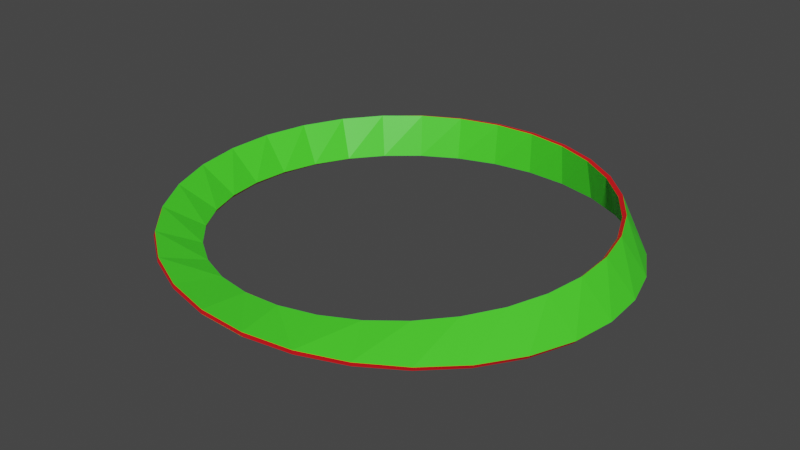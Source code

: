 # Source: Mobius_modified1.blend  (saved by Blender 2.93.20; exported with 4.5.12 LTS)
import bpy
from mathutils import Matrix  # noqa: F401  (used for matrix-valued properties, if any)

bpy.ops.wm.read_factory_settings(use_empty=True)
scene = bpy.context.scene
scene.name = 'Scene'

# ---- collections
col_collection = bpy.data.collections.new('Collection'); scene.collection.children.link(col_collection)

# ---- materials (node trees are filled in below, after node groups)
mat_side_ring = bpy.data.materials.new('Side Ring')
mat_side_ring.use_transparent_shadow = False
mat_loop = bpy.data.materials.new('Loop')
mat_loop.use_transparent_shadow = False

# ---- material node trees
mat_side_ring.use_nodes = True; mat_side_ring.node_tree.nodes.clear()
_N = mat_side_ring.node_tree.nodes; _L = mat_side_ring.node_tree.links
n0 = _N.new('ShaderNodeBsdfPrincipled'); n0.name = 'Principled BSDF'; n0.location = (10, 300)
n0.distribution = 'GGX'
n0.subsurface_method = 'BURLEY'
n0.inputs[0].default_value = (0.8, 0.007205, 0.01115, 1.0)
n0.inputs[3].default_value = 1.45
n0.inputs[27].default_value = (0.0, 0.0, 0.0, 1.0)
n0.inputs[28].default_value = 1.0
n1 = _N.new('ShaderNodeOutputMaterial'); n1.name = 'Material Output'; n1.location = (300, 300)
_L.new(n0.outputs[0], n1.inputs[0])
n1.is_active_output = True
mat_loop.use_nodes = True; mat_loop.node_tree.nodes.clear()
_N = mat_loop.node_tree.nodes; _L = mat_loop.node_tree.links
n0 = _N.new('ShaderNodeBsdfPrincipled'); n0.name = 'Principled BSDF'; n0.location = (10, 300)
n0.distribution = 'GGX'
n0.subsurface_method = 'BURLEY'
n0.inputs[0].default_value = (0.06477, 0.8, 0.02437, 1.0)
n0.inputs[3].default_value = 1.45
n0.inputs[27].default_value = (0.0, 0.0, 0.0, 1.0)
n0.inputs[28].default_value = 1.0
n1 = _N.new('ShaderNodeOutputMaterial'); n1.name = 'Material Output'; n1.location = (300, 300)
_L.new(n0.outputs[0], n1.inputs[0])
n1.is_active_output = True

# ---- world
world_world = bpy.data.worlds.new('World'); scene.world = world_world
world_world.use_nodes = True; world_world.node_tree.nodes.clear()
_N = world_world.node_tree.nodes; _L = world_world.node_tree.links
n0 = _N.new('ShaderNodeOutputWorld'); n0.name = 'World Output'; n0.location = (300, 300)
n1 = _N.new('ShaderNodeBackground'); n1.name = 'Background'; n1.location = (10, 300)
n1.inputs[0].default_value = (0.05088, 0.05088, 0.05088, 1.0)
_L.new(n1.outputs[0], n0.inputs[0])
n0.is_active_output = True
world_world.color = (0.05088, 0.05088, 0.05088)
world_world.use_sun_shadow = False
world_world.sun_shadow_jitter_overblur = 0.0

# ---- meshes
me_cube_003 = bpy.data.meshes.new('Cube.003')
me_cube_003.from_pydata([(2.812e-08, 19.2, 10.0), (2.754e-08, 19.0, 10.0), (2.812e-08, 19.2, -10.0), (2.754e-08, 19.0, -10.0), (-2.754e-08, 19.0, -10.0), (-2.812e-08, 19.2, -10.0), (-2.754e-08, 19.0, 10.0), (-2.812e-08, 19.2, 10.0), (0.06273, 18.71, 9.848), (0.1216, 18.05, 9.594), (0.1743, 17.06, 9.242), (0.219, 15.79, 8.795), (0.2539, 14.3, 8.258), (0.2781, 12.64, 7.636), (0.2907, 10.89, 6.936), (0.2915, 9.106, 6.165), (0.2807, 7.369, 5.33), (0.2588, 5.741, 4.441), (0.2269, 4.281, 3.506), (0.1862, 3.042, 2.535), (0.1384, 2.068, 1.538), (0.08528, 1.396, 0.5258), (0.02882, 1.048, -0.4922), (-0.02885, 1.038, -1.505), (-0.08558, 1.367, -2.503), (-0.1392, 2.024, -3.475), (-0.1877, 2.989, -4.411), (-0.2292, 4.227, -5.302), (-0.262, 5.694, -6.138), (-0.2846, 7.339, -6.912), (-0.2961, 9.099, -7.614), (-0.2957, 10.91, -8.239), (-0.2832, 12.7, -8.779), (-0.2589, 14.39, -9.229), (-0.2234, 15.92, -9.584), (-0.178, 17.22, -9.841), (-0.1242, 18.23, -9.997), (-0.06406, 18.9, -10.05), (-0.06273, 18.71, -9.848), (-0.1216, 18.05, -9.594), (-0.1743, 17.06, -9.242), (-0.219, 15.79, -8.795), (-0.2539, 14.3, -8.258), (-0.2781, 12.64, -7.636), (-0.2907, 10.89, -6.936), (-0.2915, 9.106, -6.165), (-0.2807, 7.369, -5.33), (-0.2588, 5.741, -4.441), (-0.2269, 4.281, -3.506), (-0.1862, 3.042, -2.535), (-0.1384, 2.068, -1.538), (-0.08528, 1.396, -0.5258), (-0.02882, 1.048, 0.4922), (0.02885, 1.038, 1.505), (0.08558, 1.367, 2.503), (0.1392, 2.024, 3.475), (0.1877, 2.989, 4.411), (0.2292, 4.227, 5.302), (0.262, 5.694, 6.138), (0.2846, 7.339, 6.912), (0.2961, 9.099, 7.614), (0.2957, 10.91, 8.239), (0.2832, 12.7, 8.779), (0.2589, 14.39, 9.229), (0.2234, 15.92, 9.584), (0.178, 17.22, 9.841), (0.1242, 18.23, 9.997), (0.06406, 18.9, 10.05), (-0.06542, 19.1, 9.848), (-0.1295, 18.6, 9.594), (-0.1894, 17.71, 9.242), (-0.2425, 16.46, 8.795), (-0.2863, 14.9, 8.258), (-0.3189, 13.09, 7.636), (-0.3386, 11.11, 6.936), (-0.3443, 9.025, 6.165), (-0.3356, 6.942, 5.33), (-0.3128, 4.947, 4.441), (-0.2765, 3.128, 3.506), (-0.2285, 1.566, 2.535), (-0.1705, 0.3316, 1.538), (-0.1053, -0.5196, 0.5258), (-0.03559, -0.9496, -0.4922), (0.03555, -0.937, -1.505), (0.105, -0.4908, -2.503), (0.1697, 0.3754, -3.475), (0.2269, 1.619, -4.411), (0.2742, 3.182, -5.302), (0.3096, 4.993, -6.138), (0.3317, 6.973, -6.912), (0.3397, 9.032, -7.614), (0.3336, 11.08, -8.239), (0.3138, 13.04, -8.779), (0.2814, 14.81, -9.229), (0.238, 16.34, -9.584), (0.1857, 17.55, -9.841), (0.1269, 18.42, -9.997), (0.06409, 18.9, -10.05), (0.06542, 19.1, -9.848), (0.1295, 18.6, -9.594), (0.1894, 17.71, -9.242), (0.2425, 16.46, -8.795), (0.2863, 14.9, -8.258), (0.3189, 13.09, -7.636), (0.3386, 11.11, -6.936), (0.3443, 9.025, -6.165), (0.3356, 6.942, -5.33), (0.3128, 4.947, -4.441), (0.2765, 3.128, -3.506), (0.2285, 1.566, -2.535), (0.1705, 0.3316, -1.538), (0.1053, -0.5196, -0.5258), (0.03559, -0.9471, 0.4922), (-0.03555, -0.9396, 1.505), (-0.105, -0.4908, 2.503), (-0.1697, 0.3754, 3.475), (-0.2269, 1.619, 4.411), (-0.2742, 3.182, 5.302), (-0.3096, 4.993, 6.138), (-0.3317, 6.973, 6.912), (-0.3397, 9.032, 7.614), (-0.3336, 11.08, 8.239), (-0.3138, 13.04, 8.779), (-0.2814, 14.81, 9.229), (-0.238, 16.34, 9.584), (-0.1857, 17.55, 9.841), (-0.1269, 18.42, 9.997), (-0.06409, 18.9, 10.05), (-0.02802, 1.05, 0.5037), (-0.03523, -0.9473, -0.4952), (-0.0352, -0.9373, 1.502), (-0.02805, 1.04, -1.494), (0.03667, -0.9344, -1.514), (0.03619, -0.9459, 0.4835), (0.02876, 1.048, -0.4932), (0.03671, -0.9447, 0.4835), (0.03615, -0.9357, -1.514), (0.0288, 1.038, 1.504), (-0.08505, 1.364, -2.493), (-0.08474, 1.392, -0.5161), (-0.1056, -0.5157, 0.5306), (-0.1053, -0.4868, 2.507)], [], [(8, 67, 7, 6), (68, 127, 1, 0), (4, 5, 98, 97), (97, 98, 99, 96), (96, 99, 100, 95), (95, 100, 101, 94), (94, 101, 102, 93), (93, 102, 103, 92), (92, 103, 104, 91), (91, 104, 105, 90), (90, 105, 106, 89), (89, 106, 107, 88), (88, 107, 108, 87), (87, 108, 109, 86), (86, 109, 110, 85), (85, 110, 111, 84), (132, 135, 112, 83), (129, 130, 113, 82), (82, 113, 114, 81), (140, 141, 115, 80), (80, 115, 116, 79), (79, 116, 117, 78), (78, 117, 118, 77), (77, 118, 119, 76), (76, 119, 120, 75), (75, 120, 121, 74), (74, 121, 122, 73), (73, 122, 123, 72), (72, 123, 124, 71), (71, 124, 125, 70), (70, 125, 126, 69), (69, 126, 127, 68), (2, 3, 38, 37), (37, 38, 39, 36), (36, 39, 40, 35), (35, 40, 41, 34), (34, 41, 42, 33), (33, 42, 43, 32), (32, 43, 44, 31), (31, 44, 45, 30), (30, 45, 46, 29), (29, 46, 47, 28), (28, 47, 48, 27), (27, 48, 49, 26), (26, 49, 50, 25), (25, 50, 51, 24), (138, 139, 52, 23), (134, 137, 53, 22), (22, 53, 54, 21), (21, 54, 55, 20), (20, 55, 56, 19), (19, 56, 57, 18), (18, 57, 58, 17), (17, 58, 59, 16), (16, 59, 60, 15), (15, 60, 61, 14), (14, 61, 62, 13), (13, 62, 63, 12), (12, 63, 64, 11), (11, 64, 65, 10), (10, 65, 66, 9), (9, 66, 67, 8), (23, 52, 128, 131), (84, 111, 133, 136), (81, 114, 141, 140), (24, 51, 139, 138)])
_uv = me_cube_003.uv_layers.new(name='UVMap')
_uv.uv.foreach_set('vector', [0.375, 0.4919, 0.625, 0.4919, 0.625, 0.5, 0.375, 0.5, 0.375, 0.9919, 0.625, 0.9919, 0.625, 1.0, 0.375, 1.0, 0.375, 0.75, 0.625, 0.75, 0.625, 0.7581, 0.375, 0.7581, 0.375, 0.7581, 0.625, 0.7581, 0.625, 0.7661, 0.375, 0.7661, 0.375, 0.7661, 0.625, 0.7661, 0.625, 0.7742, 0.375, 0.7742, 0.375, 0.7742, 0.625, 0.7742, 0.625, 0.7823, 0.375, 0.7823, 0.375, 0.7823, 0.625, 0.7823, 0.625, 0.7903, 0.375, 0.7903, 0.375, 0.7903, 0.625, 0.7903, 0.625, 0.7984, 0.375, 0.7984, 0.375, 0.7984, 0.625, 0.7984, 0.625, 0.8065, 0.375, 0.8065, 0.375, 0.8065, 0.625, 0.8065, 0.625, 0.8145, 0.375, 0.8145, 0.375, 0.8145, 0.625, 0.8145, 0.625, 0.8226, 0.375, 0.8226, 0.375, 0.8226, 0.625, 0.8226, 0.625, 0.8306, 0.375, 0.8306, 0.375, 0.8306, 0.625, 0.8306, 0.625, 0.8387, 0.375, 0.8387, 0.375, 0.8387, 0.625, 0.8387, 0.625, 0.8468, 0.375, 0.8468, 0.375, 0.8468, 0.625, 0.8468, 0.625, 0.8548, 0.375, 0.8548, 0.375, 0.8548, 0.625, 0.8548, 0.625, 0.8629, 0.375, 0.8629, 0.375, 0.8709, 0.625, 0.8709, 0.625, 0.871, 0.375, 0.871, 0.375, 0.879, 0.625, 0.879, 0.625, 0.879, 0.375, 0.879, 0.375, 0.879, 0.625, 0.879, 0.625, 0.8871, 0.375, 0.8871, 0.375, 0.8871, 0.625, 0.8871, 0.625, 0.8952, 0.375, 0.8952, 0.375, 0.8952, 0.625, 0.8952, 0.625, 0.9032, 0.375, 0.9032, 0.375, 0.9032, 0.625, 0.9032, 0.625, 0.9113, 0.375, 0.9113, 0.375, 0.9113, 0.625, 0.9113, 0.625, 0.9194, 0.375, 0.9194, 0.375, 0.9194, 0.625, 0.9194, 0.625, 0.9274, 0.375, 0.9274, 0.375, 0.9274, 0.625, 0.9274, 0.625, 0.9355, 0.375, 0.9355, 0.375, 0.9355, 0.625, 0.9355, 0.625, 0.9435, 0.375, 0.9435, 0.375, 0.9435, 0.625, 0.9435, 0.625, 0.9516, 0.375, 0.9516, 0.375, 0.9516, 0.625, 0.9516, 0.625, 0.9597, 0.375, 0.9597, 0.375, 0.9597, 0.625, 0.9597, 0.625, 0.9677, 0.375, 0.9677, 0.375, 0.9677, 0.625, 0.9677, 0.625, 0.9758, 0.375, 0.9758, 0.375, 0.9758, 0.625, 0.9758, 0.625, 0.9839, 0.375, 0.9839, 0.375, 0.9839, 0.625, 0.9839, 0.625, 0.9919, 0.375, 0.9919, 0.375, 0.25, 0.625, 0.25, 0.625, 0.2581, 0.375, 0.2581, 0.375, 0.2581, 0.625, 0.2581, 0.625, 0.2661, 0.375, 0.2661, 0.375, 0.2661, 0.625, 0.2661, 0.625, 0.2742, 0.375, 0.2742, 0.375, 0.2742, 0.625, 0.2742, 0.625, 0.2823, 0.375, 0.2823, 0.375, 0.2823, 0.625, 0.2823, 0.625, 0.2903, 0.375, 0.2903, 0.375, 0.2903, 0.625, 0.2903, 0.625, 0.2984, 0.375, 0.2984, 0.375, 0.2984, 0.625, 0.2984, 0.625, 0.3065, 0.375, 0.3065, 0.375, 0.3065, 0.625, 0.3065, 0.625, 0.3145, 0.375, 0.3145, 0.375, 0.3145, 0.625, 0.3145, 0.625, 0.3226, 0.375, 0.3226, 0.375, 0.3226, 0.625, 0.3226, 0.625, 0.3306, 0.375, 0.3306, 0.375, 0.3306, 0.625, 0.3306, 0.625, 0.3387, 0.375, 0.3387, 0.375, 0.3387, 0.625, 0.3387, 0.625, 0.3468, 0.375, 0.3468, 0.375, 0.3468, 0.625, 0.3468, 0.625, 0.3548, 0.375, 0.3548, 0.375, 0.3548, 0.625, 0.3548, 0.625, 0.3629, 0.375, 0.3629, 0.375, 0.363, 0.625, 0.363, 0.625, 0.371, 0.375, 0.371, 0.375, 0.379, 0.625, 0.379, 0.625, 0.379, 0.375, 0.379, 0.375, 0.379, 0.625, 0.379, 0.625, 0.3871, 0.375, 0.3871, 0.375, 0.3871, 0.625, 0.3871, 0.625, 0.3952, 0.375, 0.3952, 0.375, 0.3952, 0.625, 0.3952, 0.625, 0.4032, 0.375, 0.4032, 0.375, 0.4032, 0.625, 0.4032, 0.625, 0.4113, 0.375, 0.4113, 0.375, 0.4113, 0.625, 0.4113, 0.625, 0.4194, 0.375, 0.4194, 0.375, 0.4194, 0.625, 0.4194, 0.625, 0.4274, 0.375, 0.4274, 0.375, 0.4274, 0.625, 0.4274, 0.625, 0.4355, 0.375, 0.4355, 0.375, 0.4355, 0.625, 0.4355, 0.625, 0.4435, 0.375, 0.4435, 0.375, 0.4435, 0.625, 0.4435, 0.625, 0.4516, 0.375, 0.4516, 0.375, 0.4516, 0.625, 0.4516, 0.625, 0.4597, 0.375, 0.4597, 0.375, 0.4597, 0.625, 0.4597, 0.625, 0.4677, 0.375, 0.4677, 0.375, 0.4677, 0.625, 0.4677, 0.625, 0.4758, 0.375, 0.4758, 0.375, 0.4758, 0.625, 0.4758, 0.625, 0.4839, 0.375, 0.4839, 0.375, 0.4839, 0.625, 0.4839, 0.625, 0.4919, 0.375, 0.4919, 0.375, 0.371, 0.625, 0.371, 0.625, 0.3711, 0.375, 0.3711, 0.375, 0.8629, 0.625, 0.8629, 0.625, 0.8709, 0.375, 0.8709, 0.375, 0.8871, 0.625, 0.8871, 0.625, 0.8871, 0.375, 0.8871, 0.375, 0.3629, 0.625, 0.3629, 0.625, 0.363, 0.375, 0.363])
me_cube_003.materials.append(mat_side_ring)
me_cube_003.use_remesh_fix_poles = True
me_cube_003.use_remesh_preserve_attributes = False
me_cube_003.update()
me_cube_001 = bpy.data.meshes.new('Cube.001')
me_cube_001.from_pydata([(-0.1743, 17.06, -9.242), (-0.219, 15.79, -8.795), (-0.238, 16.34, 9.584), (-0.1857, 17.55, 9.841)], [], [(1, 0, 3, 2)])
_uv = me_cube_001.uv_layers.new(name='UVMap')
_uv.uv.foreach_set('vector', [0.8427, 0.5, 0.8508, 0.5, 0.8508, 0.75, 0.8427, 0.75])
me_cube_001.materials.append(mat_loop)
me_cube_001.use_remesh_fix_poles = True
me_cube_001.use_remesh_preserve_attributes = False
me_cube_001.update()
me_cube_002 = bpy.data.meshes.new('Cube.002')
me_cube_002.from_pydata([(-0.219, 15.79, -8.795), (-0.2539, 14.3, -8.258), (-0.2814, 14.81, 9.229), (-0.238, 16.34, 9.584)], [], [(1, 0, 3, 2)])
_uv = me_cube_002.uv_layers.new(name='UVMap')
_uv.uv.foreach_set('vector', [0.8347, 0.5, 0.8427, 0.5, 0.8427, 0.75, 0.8347, 0.75])
me_cube_002.materials.append(mat_loop)
me_cube_002.use_remesh_fix_poles = True
me_cube_002.use_remesh_preserve_attributes = False
me_cube_002.update()
me_cube_004 = bpy.data.meshes.new('Cube.004')
me_cube_004.from_pydata([(-0.2539, 14.3, -8.258), (-0.2781, 12.64, -7.636), (-0.3138, 13.04, 8.779), (-0.2814, 14.81, 9.229)], [], [(1, 0, 3, 2)])
_uv = me_cube_004.uv_layers.new(name='UVMap')
_uv.uv.foreach_set('vector', [0.8266, 0.5, 0.8347, 0.5, 0.8347, 0.75, 0.8266, 0.75])
me_cube_004.materials.append(mat_loop)
me_cube_004.use_remesh_fix_poles = True
me_cube_004.use_remesh_preserve_attributes = False
me_cube_004.update()
me_cube_005 = bpy.data.meshes.new('Cube.005')
me_cube_005.from_pydata([(-0.2781, 12.64, -7.636), (-0.2907, 10.89, -6.936), (-0.3336, 11.08, 8.239), (-0.3138, 13.04, 8.779)], [], [(1, 0, 3, 2)])
_uv = me_cube_005.uv_layers.new(name='UVMap')
_uv.uv.foreach_set('vector', [0.8185, 0.5, 0.8266, 0.5, 0.8266, 0.75, 0.8185, 0.75])
me_cube_005.materials.append(mat_loop)
me_cube_005.use_remesh_fix_poles = True
me_cube_005.use_remesh_preserve_attributes = False
me_cube_005.update()
me_cube_006 = bpy.data.meshes.new('Cube.006')
me_cube_006.from_pydata([(-0.2907, 10.89, -6.936), (-0.2915, 9.106, -6.165), (-0.3397, 9.032, 7.614), (-0.3336, 11.08, 8.239)], [], [(1, 0, 3, 2)])
_uv = me_cube_006.uv_layers.new(name='UVMap')
_uv.uv.foreach_set('vector', [0.8105, 0.5, 0.8185, 0.5, 0.8185, 0.75, 0.8105, 0.75])
me_cube_006.materials.append(mat_loop)
me_cube_006.use_remesh_fix_poles = True
me_cube_006.use_remesh_preserve_attributes = False
me_cube_006.update()
me_cube_007 = bpy.data.meshes.new('Cube.007')
me_cube_007.from_pydata([(-0.2915, 9.106, -6.165), (-0.2807, 7.369, -5.33), (-0.3317, 6.973, 6.912), (-0.3397, 9.032, 7.614)], [], [(1, 0, 3, 2)])
_uv = me_cube_007.uv_layers.new(name='UVMap')
_uv.uv.foreach_set('vector', [0.8024, 0.5, 0.8105, 0.5, 0.8105, 0.75, 0.8024, 0.75])
me_cube_007.materials.append(mat_loop)
me_cube_007.use_remesh_fix_poles = True
me_cube_007.use_remesh_preserve_attributes = False
me_cube_007.update()
me_cube_008 = bpy.data.meshes.new('Cube.008')
me_cube_008.from_pydata([(-0.2807, 7.369, -5.33), (-0.2588, 5.741, -4.441), (-0.3096, 4.993, 6.138), (-0.3317, 6.973, 6.912)], [], [(1, 0, 3, 2)])
_uv = me_cube_008.uv_layers.new(name='UVMap')
_uv.uv.foreach_set('vector', [0.7944, 0.5, 0.8024, 0.5, 0.8024, 0.75, 0.7944, 0.75])
me_cube_008.materials.append(mat_loop)
me_cube_008.use_remesh_fix_poles = True
me_cube_008.use_remesh_preserve_attributes = False
me_cube_008.update()
me_cube_009 = bpy.data.meshes.new('Cube.009')
me_cube_009.from_pydata([(-0.2588, 5.741, -4.441), (-0.2269, 4.281, -3.506), (-0.2742, 3.182, 5.302), (-0.3096, 4.993, 6.138)], [], [(1, 0, 3, 2)])
_uv = me_cube_009.uv_layers.new(name='UVMap')
_uv.uv.foreach_set('vector', [0.7863, 0.5, 0.7944, 0.5, 0.7944, 0.75, 0.7863, 0.75])
me_cube_009.materials.append(mat_loop)
me_cube_009.use_remesh_fix_poles = True
me_cube_009.use_remesh_preserve_attributes = False
me_cube_009.update()
me_cube_010 = bpy.data.meshes.new('Cube.010')
me_cube_010.from_pydata([(-0.2269, 4.281, -3.506), (-0.1862, 3.042, -2.535), (-0.2269, 1.619, 4.411), (-0.2742, 3.182, 5.302)], [], [(1, 0, 3, 2)])
_uv = me_cube_010.uv_layers.new(name='UVMap')
_uv.uv.foreach_set('vector', [0.7782, 0.5, 0.7863, 0.5, 0.7863, 0.75, 0.7782, 0.75])
me_cube_010.materials.append(mat_loop)
me_cube_010.use_remesh_fix_poles = True
me_cube_010.use_remesh_preserve_attributes = False
me_cube_010.update()
me_cube_011 = bpy.data.meshes.new('Cube.011')
me_cube_011.from_pydata([(-0.1862, 3.042, -2.535), (-0.1384, 2.068, -1.538), (-0.1697, 0.3754, 3.475), (-0.2269, 1.619, 4.411)], [], [(1, 0, 3, 2)])
_uv = me_cube_011.uv_layers.new(name='UVMap')
_uv.uv.foreach_set('vector', [0.7702, 0.5, 0.7782, 0.5, 0.7782, 0.75, 0.7702, 0.75])
me_cube_011.materials.append(mat_loop)
me_cube_011.use_remesh_fix_poles = True
me_cube_011.use_remesh_preserve_attributes = False
me_cube_011.update()
me_cube_012 = bpy.data.meshes.new('Cube.012')
me_cube_012.from_pydata([(-0.1384, 2.068, -1.538), (-0.08528, 1.396, -0.5258), (-0.105, -0.4908, 2.503), (-0.1697, 0.3754, 3.475)], [], [(1, 0, 3, 2)])
_uv = me_cube_012.uv_layers.new(name='UVMap')
_uv.uv.foreach_set('vector', [0.7621, 0.5, 0.7702, 0.5, 0.7702, 0.75, 0.7621, 0.75])
me_cube_012.materials.append(mat_loop)
me_cube_012.use_remesh_fix_poles = True
me_cube_012.use_remesh_preserve_attributes = False
me_cube_012.update()
me_cube_013 = bpy.data.meshes.new('Cube.013')
me_cube_013.from_pydata([(-0.08528, 1.396, -0.5258), (-0.02882, 1.048, 0.4922), (-0.03555, -0.9396, 1.505), (-0.105, -0.4908, 2.503)], [], [(1, 0, 3, 2)])
_uv = me_cube_013.uv_layers.new(name='UVMap')
_uv.uv.foreach_set('vector', [0.754, 0.5, 0.7621, 0.5, 0.7621, 0.75, 0.754, 0.75])
me_cube_013.materials.append(mat_loop)
me_cube_013.use_remesh_fix_poles = True
me_cube_013.use_remesh_preserve_attributes = False
me_cube_013.update()
me_cube_014 = bpy.data.meshes.new('Cube.014')
me_cube_014.from_pydata([(-0.02882, 1.048, 0.4922), (0.02885, 1.038, 1.505), (0.03559, -0.9496, 0.4922), (-0.03555, -0.9396, 1.505)], [], [(1, 0, 3, 2)])
_uv = me_cube_014.uv_layers.new(name='UVMap')
_uv.uv.foreach_set('vector', [0.746, 0.5, 0.754, 0.5, 0.754, 0.75, 0.746, 0.75])
me_cube_014.materials.append(mat_loop)
me_cube_014.use_remesh_fix_poles = True
me_cube_014.use_remesh_preserve_attributes = False
me_cube_014.update()
me_cube_015 = bpy.data.meshes.new('Cube.015')
me_cube_015.from_pydata([(0.02885, 1.038, 1.505), (0.08558, 1.367, 2.503), (0.1053, -0.5196, -0.5258), (0.03559, -0.9496, 0.4922)], [], [(1, 0, 3, 2)])
_uv = me_cube_015.uv_layers.new(name='UVMap')
_uv.uv.foreach_set('vector', [0.7379, 0.5, 0.746, 0.5, 0.746, 0.75, 0.7379, 0.75])
me_cube_015.materials.append(mat_loop)
me_cube_015.use_remesh_fix_poles = True
me_cube_015.use_remesh_preserve_attributes = False
me_cube_015.update()
me_cube_016 = bpy.data.meshes.new('Cube.016')
me_cube_016.from_pydata([(0.08558, 1.367, 2.503), (0.1392, 2.024, 3.475), (0.1705, 0.3316, -1.538), (0.1053, -0.5196, -0.5258)], [], [(1, 0, 3, 2)])
_uv = me_cube_016.uv_layers.new(name='UVMap')
_uv.uv.foreach_set('vector', [0.7298, 0.5, 0.7379, 0.5, 0.7379, 0.75, 0.7298, 0.75])
me_cube_016.materials.append(mat_loop)
me_cube_016.use_remesh_fix_poles = True
me_cube_016.use_remesh_preserve_attributes = False
me_cube_016.update()
me_cube_017 = bpy.data.meshes.new('Cube.017')
me_cube_017.from_pydata([(0.1392, 2.024, 3.475), (0.1877, 2.989, 4.411), (0.2285, 1.566, -2.535), (0.1705, 0.3316, -1.538)], [], [(1, 0, 3, 2)])
_uv = me_cube_017.uv_layers.new(name='UVMap')
_uv.uv.foreach_set('vector', [0.7218, 0.5, 0.7298, 0.5, 0.7298, 0.75, 0.7218, 0.75])
me_cube_017.materials.append(mat_loop)
me_cube_017.use_remesh_fix_poles = True
me_cube_017.use_remesh_preserve_attributes = False
me_cube_017.update()
me_cube_018 = bpy.data.meshes.new('Cube.018')
me_cube_018.from_pydata([(0.1877, 2.989, 4.411), (0.2292, 4.227, 5.302), (0.2765, 3.128, -3.506), (0.2285, 1.566, -2.535)], [], [(1, 0, 3, 2)])
_uv = me_cube_018.uv_layers.new(name='UVMap')
_uv.uv.foreach_set('vector', [0.7137, 0.5, 0.7218, 0.5, 0.7218, 0.75, 0.7137, 0.75])
me_cube_018.materials.append(mat_loop)
me_cube_018.use_remesh_fix_poles = True
me_cube_018.use_remesh_preserve_attributes = False
me_cube_018.update()
me_cube_019 = bpy.data.meshes.new('Cube.019')
me_cube_019.from_pydata([(0.2292, 4.227, 5.302), (0.262, 5.694, 6.138), (0.3128, 4.947, -4.441), (0.2765, 3.128, -3.506)], [], [(1, 0, 3, 2)])
_uv = me_cube_019.uv_layers.new(name='UVMap')
_uv.uv.foreach_set('vector', [0.7056, 0.5, 0.7137, 0.5, 0.7137, 0.75, 0.7056, 0.75])
me_cube_019.materials.append(mat_loop)
me_cube_019.use_remesh_fix_poles = True
me_cube_019.use_remesh_preserve_attributes = False
me_cube_019.update()
me_cube_020 = bpy.data.meshes.new('Cube.020')
me_cube_020.from_pydata([(0.262, 5.694, 6.138), (0.2846, 7.339, 6.912), (0.3356, 6.942, -5.33), (0.3128, 4.947, -4.441)], [], [(1, 0, 3, 2)])
_uv = me_cube_020.uv_layers.new(name='UVMap')
_uv.uv.foreach_set('vector', [0.6976, 0.5, 0.7056, 0.5, 0.7056, 0.75, 0.6976, 0.75])
me_cube_020.materials.append(mat_loop)
me_cube_020.use_remesh_fix_poles = True
me_cube_020.use_remesh_preserve_attributes = False
me_cube_020.update()
me_cube_021 = bpy.data.meshes.new('Cube.021')
me_cube_021.from_pydata([(0.2846, 7.339, 6.912), (0.2961, 9.099, 7.614), (0.3443, 9.025, -6.165), (0.3356, 6.942, -5.33)], [], [(1, 0, 3, 2)])
_uv = me_cube_021.uv_layers.new(name='UVMap')
_uv.uv.foreach_set('vector', [0.6895, 0.5, 0.6976, 0.5, 0.6976, 0.75, 0.6895, 0.75])
me_cube_021.materials.append(mat_loop)
me_cube_021.use_remesh_fix_poles = True
me_cube_021.use_remesh_preserve_attributes = False
me_cube_021.update()
me_cube_022 = bpy.data.meshes.new('Cube.022')
me_cube_022.from_pydata([(0.2961, 9.099, 7.614), (0.2957, 10.91, 8.239), (0.3386, 11.11, -6.936), (0.3443, 9.025, -6.165)], [], [(1, 0, 3, 2)])
_uv = me_cube_022.uv_layers.new(name='UVMap')
_uv.uv.foreach_set('vector', [0.6815, 0.5, 0.6895, 0.5, 0.6895, 0.75, 0.6815, 0.75])
me_cube_022.materials.append(mat_loop)
me_cube_022.use_remesh_fix_poles = True
me_cube_022.use_remesh_preserve_attributes = False
me_cube_022.update()
me_cube_023 = bpy.data.meshes.new('Cube.023')
me_cube_023.from_pydata([(0.2957, 10.91, 8.239), (0.2832, 12.7, 8.779), (0.3189, 13.09, -7.636), (0.3386, 11.11, -6.936)], [], [(1, 0, 3, 2)])
_uv = me_cube_023.uv_layers.new(name='UVMap')
_uv.uv.foreach_set('vector', [0.6734, 0.5, 0.6815, 0.5, 0.6815, 0.75, 0.6734, 0.75])
me_cube_023.materials.append(mat_loop)
me_cube_023.use_remesh_fix_poles = True
me_cube_023.use_remesh_preserve_attributes = False
me_cube_023.update()
me_cube_024 = bpy.data.meshes.new('Cube.024')
me_cube_024.from_pydata([(0.2832, 12.7, 8.779), (0.2589, 14.39, 9.229), (0.2863, 14.9, -8.258), (0.3189, 13.09, -7.636)], [], [(1, 0, 3, 2)])
_uv = me_cube_024.uv_layers.new(name='UVMap')
_uv.uv.foreach_set('vector', [0.6653, 0.5, 0.6734, 0.5, 0.6734, 0.75, 0.6653, 0.75])
me_cube_024.materials.append(mat_loop)
me_cube_024.use_remesh_fix_poles = True
me_cube_024.use_remesh_preserve_attributes = False
me_cube_024.update()
me_cube_025 = bpy.data.meshes.new('Cube.025')
me_cube_025.from_pydata([(0.2589, 14.39, 9.229), (0.2234, 15.92, 9.584), (0.2425, 16.46, -8.795), (0.2863, 14.9, -8.258)], [], [(1, 0, 3, 2)])
_uv = me_cube_025.uv_layers.new(name='UVMap')
_uv.uv.foreach_set('vector', [0.6573, 0.5, 0.6653, 0.5, 0.6653, 0.75, 0.6573, 0.75])
me_cube_025.materials.append(mat_loop)
me_cube_025.use_remesh_fix_poles = True
me_cube_025.use_remesh_preserve_attributes = False
me_cube_025.update()
me_cube_026 = bpy.data.meshes.new('Cube.026')
me_cube_026.from_pydata([(0.2234, 15.92, 9.584), (0.178, 17.22, 9.841), (0.1894, 17.71, -9.242), (0.2425, 16.46, -8.795)], [], [(1, 0, 3, 2)])
_uv = me_cube_026.uv_layers.new(name='UVMap')
_uv.uv.foreach_set('vector', [0.6492, 0.5, 0.6573, 0.5, 0.6573, 0.75, 0.6492, 0.75])
me_cube_026.materials.append(mat_loop)
me_cube_026.use_remesh_fix_poles = True
me_cube_026.use_remesh_preserve_attributes = False
me_cube_026.update()
me_cube_027 = bpy.data.meshes.new('Cube.027')
me_cube_027.from_pydata([(0.178, 17.22, 9.841), (0.1242, 18.23, 9.997), (0.1295, 18.6, -9.594), (0.1894, 17.71, -9.242)], [], [(1, 0, 3, 2)])
_uv = me_cube_027.uv_layers.new(name='UVMap')
_uv.uv.foreach_set('vector', [0.6411, 0.5, 0.6492, 0.5, 0.6492, 0.75, 0.6411, 0.75])
me_cube_027.materials.append(mat_loop)
me_cube_027.use_remesh_fix_poles = True
me_cube_027.use_remesh_preserve_attributes = False
me_cube_027.update()
me_cube_028 = bpy.data.meshes.new('Cube.028')
me_cube_028.from_pydata([(0.1242, 18.23, 9.997), (0.06406, 18.9, 10.05), (0.06542, 19.1, -9.848), (0.1295, 18.6, -9.594)], [], [(1, 0, 3, 2)])
_uv = me_cube_028.uv_layers.new(name='UVMap')
_uv.uv.foreach_set('vector', [0.6331, 0.5, 0.6411, 0.5, 0.6411, 0.75, 0.6331, 0.75])
me_cube_028.materials.append(mat_loop)
me_cube_028.use_remesh_fix_poles = True
me_cube_028.use_remesh_preserve_attributes = False
me_cube_028.update()
me_cube_029 = bpy.data.meshes.new('Cube.029')
me_cube_029.from_pydata([(-2.812e-08, 19.2, -10.0), (-2.812e-08, 19.2, 10.0), (0.06406, 18.9, 10.05), (0.06542, 19.1, -9.848)], [], [(1, 2, 3, 0)])
_uv = me_cube_029.uv_layers.new(name='UVMap')
_uv.uv.foreach_set('vector', [0.625, 0.5, 0.6331, 0.5, 0.6331, 0.75, 0.625, 0.75])
me_cube_029.materials.append(mat_loop)
me_cube_029.use_remesh_fix_poles = True
me_cube_029.use_remesh_preserve_attributes = False
me_cube_029.update()
me_cube_030 = bpy.data.meshes.new('Cube.030')
me_cube_030.from_pydata([(2.812e-08, 19.2, 10.0), (2.812e-08, 19.2, -10.0), (-0.06406, 18.9, -10.05), (-0.06542, 19.1, 9.848)], [], [(1, 2, 3, 0)])
_uv = me_cube_030.uv_layers.new(name='UVMap')
_uv.uv.foreach_set('vector', [0.125, 0.5, 0.1331, 0.5, 0.1331, 0.75, 0.125, 0.75])
me_cube_030.materials.append(mat_loop)
me_cube_030.use_remesh_fix_poles = True
me_cube_030.use_remesh_preserve_attributes = False
me_cube_030.update()
me_cube_031 = bpy.data.meshes.new('Cube.031')
me_cube_031.from_pydata([(-0.1242, 18.23, -9.997), (-0.06406, 18.9, -10.05), (-0.06542, 19.1, 9.848), (-0.1295, 18.6, 9.594)], [], [(1, 0, 3, 2)])
_uv = me_cube_031.uv_layers.new(name='UVMap')
_uv.uv.foreach_set('vector', [0.1331, 0.5, 0.1411, 0.5, 0.1411, 0.75, 0.1331, 0.75])
me_cube_031.materials.append(mat_loop)
me_cube_031.use_remesh_fix_poles = True
me_cube_031.use_remesh_preserve_attributes = False
me_cube_031.update()
me_cube_032 = bpy.data.meshes.new('Cube.032')
me_cube_032.from_pydata([(-0.178, 17.22, -9.841), (-0.1242, 18.23, -9.997), (-0.1295, 18.6, 9.594), (-0.1894, 17.71, 9.242)], [], [(1, 0, 3, 2)])
_uv = me_cube_032.uv_layers.new(name='UVMap')
_uv.uv.foreach_set('vector', [0.1411, 0.5, 0.1492, 0.5, 0.1492, 0.75, 0.1411, 0.75])
me_cube_032.materials.append(mat_loop)
me_cube_032.use_remesh_fix_poles = True
me_cube_032.use_remesh_preserve_attributes = False
me_cube_032.update()
me_cube_033 = bpy.data.meshes.new('Cube.033')
me_cube_033.from_pydata([(-0.2234, 15.92, -9.584), (-0.178, 17.22, -9.841), (-0.1894, 17.71, 9.242), (-0.2425, 16.46, 8.795)], [], [(1, 0, 3, 2)])
_uv = me_cube_033.uv_layers.new(name='UVMap')
_uv.uv.foreach_set('vector', [0.1492, 0.5, 0.1573, 0.5, 0.1573, 0.75, 0.1492, 0.75])
me_cube_033.materials.append(mat_loop)
me_cube_033.use_remesh_fix_poles = True
me_cube_033.use_remesh_preserve_attributes = False
me_cube_033.update()
me_cube_034 = bpy.data.meshes.new('Cube.034')
me_cube_034.from_pydata([(-0.2589, 14.39, -9.229), (-0.2234, 15.92, -9.584), (-0.2425, 16.46, 8.795), (-0.2863, 14.9, 8.258)], [], [(1, 0, 3, 2)])
_uv = me_cube_034.uv_layers.new(name='UVMap')
_uv.uv.foreach_set('vector', [0.1573, 0.5, 0.1653, 0.5, 0.1653, 0.75, 0.1573, 0.75])
me_cube_034.materials.append(mat_loop)
me_cube_034.use_remesh_fix_poles = True
me_cube_034.use_remesh_preserve_attributes = False
me_cube_034.update()
me_cube_035 = bpy.data.meshes.new('Cube.035')
me_cube_035.from_pydata([(-0.2832, 12.7, -8.779), (-0.2589, 14.39, -9.229), (-0.2863, 14.9, 8.258), (-0.3189, 13.09, 7.636)], [], [(1, 0, 3, 2)])
_uv = me_cube_035.uv_layers.new(name='UVMap')
_uv.uv.foreach_set('vector', [0.1653, 0.5, 0.1734, 0.5, 0.1734, 0.75, 0.1653, 0.75])
me_cube_035.materials.append(mat_loop)
me_cube_035.use_remesh_fix_poles = True
me_cube_035.use_remesh_preserve_attributes = False
me_cube_035.update()
me_cube_036 = bpy.data.meshes.new('Cube.036')
me_cube_036.from_pydata([(-0.2957, 10.91, -8.239), (-0.2832, 12.7, -8.779), (-0.3189, 13.09, 7.636), (-0.3386, 11.11, 6.936)], [], [(1, 0, 3, 2)])
_uv = me_cube_036.uv_layers.new(name='UVMap')
_uv.uv.foreach_set('vector', [0.1734, 0.5, 0.1815, 0.5, 0.1815, 0.75, 0.1734, 0.75])
me_cube_036.materials.append(mat_loop)
me_cube_036.use_remesh_fix_poles = True
me_cube_036.use_remesh_preserve_attributes = False
me_cube_036.update()
me_cube_037 = bpy.data.meshes.new('Cube.037')
me_cube_037.from_pydata([(-0.2961, 9.099, -7.614), (-0.2957, 10.91, -8.239), (-0.3386, 11.11, 6.936), (-0.3443, 9.025, 6.165)], [], [(1, 0, 3, 2)])
_uv = me_cube_037.uv_layers.new(name='UVMap')
_uv.uv.foreach_set('vector', [0.1815, 0.5, 0.1895, 0.5, 0.1895, 0.75, 0.1815, 0.75])
me_cube_037.materials.append(mat_loop)
me_cube_037.use_remesh_fix_poles = True
me_cube_037.use_remesh_preserve_attributes = False
me_cube_037.update()
me_cube_038 = bpy.data.meshes.new('Cube.038')
me_cube_038.from_pydata([(-0.2846, 7.339, -6.912), (-0.2961, 9.099, -7.614), (-0.3443, 9.025, 6.165), (-0.3356, 6.942, 5.33)], [], [(1, 0, 3, 2)])
_uv = me_cube_038.uv_layers.new(name='UVMap')
_uv.uv.foreach_set('vector', [0.1895, 0.5, 0.1976, 0.5, 0.1976, 0.75, 0.1895, 0.75])
me_cube_038.materials.append(mat_loop)
me_cube_038.use_remesh_fix_poles = True
me_cube_038.use_remesh_preserve_attributes = False
me_cube_038.update()
me_cube_039 = bpy.data.meshes.new('Cube.039')
me_cube_039.from_pydata([(-0.262, 5.694, -6.138), (-0.2846, 7.339, -6.912), (-0.3356, 6.942, 5.33), (-0.3128, 4.947, 4.441)], [], [(1, 0, 3, 2)])
_uv = me_cube_039.uv_layers.new(name='UVMap')
_uv.uv.foreach_set('vector', [0.1976, 0.5, 0.2056, 0.5, 0.2056, 0.75, 0.1976, 0.75])
me_cube_039.materials.append(mat_loop)
me_cube_039.use_remesh_fix_poles = True
me_cube_039.use_remesh_preserve_attributes = False
me_cube_039.update()
me_cube_040 = bpy.data.meshes.new('Cube.040')
me_cube_040.from_pydata([(-0.2292, 4.227, -5.302), (-0.262, 5.694, -6.138), (-0.3128, 4.947, 4.441), (-0.2765, 3.128, 3.506)], [], [(1, 0, 3, 2)])
_uv = me_cube_040.uv_layers.new(name='UVMap')
_uv.uv.foreach_set('vector', [0.2056, 0.5, 0.2137, 0.5, 0.2137, 0.75, 0.2056, 0.75])
me_cube_040.materials.append(mat_loop)
me_cube_040.use_remesh_fix_poles = True
me_cube_040.use_remesh_preserve_attributes = False
me_cube_040.update()
me_cube_041 = bpy.data.meshes.new('Cube.041')
me_cube_041.from_pydata([(-0.1877, 2.989, -4.411), (-0.2292, 4.227, -5.302), (-0.2765, 3.128, 3.506), (-0.2285, 1.566, 2.535)], [], [(1, 0, 3, 2)])
_uv = me_cube_041.uv_layers.new(name='UVMap')
_uv.uv.foreach_set('vector', [0.2137, 0.5, 0.2218, 0.5, 0.2218, 0.75, 0.2137, 0.75])
me_cube_041.materials.append(mat_loop)
me_cube_041.use_remesh_fix_poles = True
me_cube_041.use_remesh_preserve_attributes = False
me_cube_041.update()
me_cube_042 = bpy.data.meshes.new('Cube.042')
me_cube_042.from_pydata([(-0.1392, 2.024, -3.475), (-0.1877, 2.989, -4.411), (-0.2285, 1.566, 2.535), (-0.1705, 0.3316, 1.538)], [], [(1, 0, 3, 2)])
_uv = me_cube_042.uv_layers.new(name='UVMap')
_uv.uv.foreach_set('vector', [0.2218, 0.5, 0.2298, 0.5, 0.2298, 0.75, 0.2218, 0.75])
me_cube_042.materials.append(mat_loop)
me_cube_042.use_remesh_fix_poles = True
me_cube_042.use_remesh_preserve_attributes = False
me_cube_042.update()
me_cube_043 = bpy.data.meshes.new('Cube.043')
me_cube_043.from_pydata([(-0.08558, 1.367, -2.503), (-0.1392, 2.024, -3.475), (-0.1705, 0.3316, 1.538), (-0.1053, -0.5196, 0.5258)], [], [(1, 0, 3, 2)])
_uv = me_cube_043.uv_layers.new(name='UVMap')
_uv.uv.foreach_set('vector', [0.2298, 0.5, 0.2379, 0.5, 0.2379, 0.75, 0.2298, 0.75])
me_cube_043.materials.append(mat_loop)
me_cube_043.use_remesh_fix_poles = True
me_cube_043.use_remesh_preserve_attributes = False
me_cube_043.update()
me_cube_044 = bpy.data.meshes.new('Cube.044')
me_cube_044.from_pydata([(-0.02885, 1.038, -1.505), (-0.08558, 1.367, -2.503), (-0.1053, -0.5196, 0.5258), (-0.03559, -0.9496, -0.4922)], [], [(1, 0, 3, 2)])
_uv = me_cube_044.uv_layers.new(name='UVMap')
_uv.uv.foreach_set('vector', [0.2379, 0.5, 0.246, 0.5, 0.246, 0.75, 0.2379, 0.75])
me_cube_044.materials.append(mat_loop)
me_cube_044.use_remesh_fix_poles = True
me_cube_044.use_remesh_preserve_attributes = False
me_cube_044.update()
me_cube_045 = bpy.data.meshes.new('Cube.045')
me_cube_045.from_pydata([(0.02882, 1.048, -0.4922), (-0.02885, 1.038, -1.505), (-0.03559, -0.9496, -0.4922), (0.03555, -0.9396, -1.505)], [], [(1, 0, 3, 2)])
_uv = me_cube_045.uv_layers.new(name='UVMap')
_uv.uv.foreach_set('vector', [0.246, 0.5, 0.254, 0.5, 0.254, 0.75, 0.246, 0.75])
me_cube_045.materials.append(mat_loop)
me_cube_045.use_remesh_fix_poles = True
me_cube_045.use_remesh_preserve_attributes = False
me_cube_045.update()
me_cube_046 = bpy.data.meshes.new('Cube.046')
me_cube_046.from_pydata([(0.08528, 1.396, 0.5258), (0.02882, 1.048, -0.4922), (0.03555, -0.9396, -1.505), (0.105, -0.4908, -2.503)], [], [(1, 0, 3, 2)])
_uv = me_cube_046.uv_layers.new(name='UVMap')
_uv.uv.foreach_set('vector', [0.254, 0.5, 0.2621, 0.5, 0.2621, 0.75, 0.254, 0.75])
me_cube_046.materials.append(mat_loop)
me_cube_046.use_remesh_fix_poles = True
me_cube_046.use_remesh_preserve_attributes = False
me_cube_046.update()
me_cube_047 = bpy.data.meshes.new('Cube.047')
me_cube_047.from_pydata([(0.1384, 2.068, 1.538), (0.08528, 1.396, 0.5258), (0.105, -0.4908, -2.503), (0.1697, 0.3754, -3.475)], [], [(1, 0, 3, 2)])
_uv = me_cube_047.uv_layers.new(name='UVMap')
_uv.uv.foreach_set('vector', [0.2621, 0.5, 0.2702, 0.5, 0.2702, 0.75, 0.2621, 0.75])
me_cube_047.materials.append(mat_loop)
me_cube_047.use_remesh_fix_poles = True
me_cube_047.use_remesh_preserve_attributes = False
me_cube_047.update()
me_cube_048 = bpy.data.meshes.new('Cube.048')
me_cube_048.from_pydata([(0.1862, 3.042, 2.535), (0.1384, 2.068, 1.538), (0.1697, 0.3754, -3.475), (0.2269, 1.619, -4.411)], [], [(1, 0, 3, 2)])
_uv = me_cube_048.uv_layers.new(name='UVMap')
_uv.uv.foreach_set('vector', [0.2702, 0.5, 0.2782, 0.5, 0.2782, 0.75, 0.2702, 0.75])
me_cube_048.materials.append(mat_loop)
me_cube_048.use_remesh_fix_poles = True
me_cube_048.use_remesh_preserve_attributes = False
me_cube_048.update()
me_cube_049 = bpy.data.meshes.new('Cube.049')
me_cube_049.from_pydata([(0.2269, 4.281, 3.506), (0.1862, 3.042, 2.535), (0.2269, 1.619, -4.411), (0.2742, 3.182, -5.302)], [], [(1, 0, 3, 2)])
_uv = me_cube_049.uv_layers.new(name='UVMap')
_uv.uv.foreach_set('vector', [0.2782, 0.5, 0.2863, 0.5, 0.2863, 0.75, 0.2782, 0.75])
me_cube_049.materials.append(mat_loop)
me_cube_049.use_remesh_fix_poles = True
me_cube_049.use_remesh_preserve_attributes = False
me_cube_049.update()
me_cube_050 = bpy.data.meshes.new('Cube.050')
me_cube_050.from_pydata([(0.2588, 5.741, 4.441), (0.2269, 4.281, 3.506), (0.2742, 3.182, -5.302), (0.3096, 4.993, -6.138)], [], [(1, 0, 3, 2)])
_uv = me_cube_050.uv_layers.new(name='UVMap')
_uv.uv.foreach_set('vector', [0.2863, 0.5, 0.2944, 0.5, 0.2944, 0.75, 0.2863, 0.75])
me_cube_050.materials.append(mat_loop)
me_cube_050.use_remesh_fix_poles = True
me_cube_050.use_remesh_preserve_attributes = False
me_cube_050.update()
me_cube_051 = bpy.data.meshes.new('Cube.051')
me_cube_051.from_pydata([(0.2807, 7.369, 5.33), (0.2588, 5.741, 4.441), (0.3096, 4.993, -6.138), (0.3317, 6.973, -6.912)], [], [(1, 0, 3, 2)])
_uv = me_cube_051.uv_layers.new(name='UVMap')
_uv.uv.foreach_set('vector', [0.2944, 0.5, 0.3024, 0.5, 0.3024, 0.75, 0.2944, 0.75])
me_cube_051.materials.append(mat_loop)
me_cube_051.use_remesh_fix_poles = True
me_cube_051.use_remesh_preserve_attributes = False
me_cube_051.update()
me_cube_052 = bpy.data.meshes.new('Cube.052')
me_cube_052.from_pydata([(0.2915, 9.106, 6.165), (0.2807, 7.369, 5.33), (0.3317, 6.973, -6.912), (0.3397, 9.032, -7.614)], [], [(1, 0, 3, 2)])
_uv = me_cube_052.uv_layers.new(name='UVMap')
_uv.uv.foreach_set('vector', [0.3024, 0.5, 0.3105, 0.5, 0.3105, 0.75, 0.3024, 0.75])
me_cube_052.materials.append(mat_loop)
me_cube_052.use_remesh_fix_poles = True
me_cube_052.use_remesh_preserve_attributes = False
me_cube_052.update()
me_cube_053 = bpy.data.meshes.new('Cube.053')
me_cube_053.from_pydata([(0.2907, 10.89, 6.936), (0.2915, 9.106, 6.165), (0.3397, 9.032, -7.614), (0.3336, 11.08, -8.239)], [], [(1, 0, 3, 2)])
_uv = me_cube_053.uv_layers.new(name='UVMap')
_uv.uv.foreach_set('vector', [0.3105, 0.5, 0.3185, 0.5, 0.3185, 0.75, 0.3105, 0.75])
me_cube_053.materials.append(mat_loop)
me_cube_053.use_remesh_fix_poles = True
me_cube_053.use_remesh_preserve_attributes = False
me_cube_053.update()
me_cube_054 = bpy.data.meshes.new('Cube.054')
me_cube_054.from_pydata([(0.2781, 12.64, 7.636), (0.2907, 10.89, 6.936), (0.3336, 11.08, -8.239), (0.3138, 13.04, -8.779)], [], [(1, 0, 3, 2)])
_uv = me_cube_054.uv_layers.new(name='UVMap')
_uv.uv.foreach_set('vector', [0.3185, 0.5, 0.3266, 0.5, 0.3266, 0.75, 0.3185, 0.75])
me_cube_054.materials.append(mat_loop)
me_cube_054.use_remesh_fix_poles = True
me_cube_054.use_remesh_preserve_attributes = False
me_cube_054.update()
me_cube_055 = bpy.data.meshes.new('Cube.055')
me_cube_055.from_pydata([(0.2539, 14.3, 8.258), (0.2781, 12.64, 7.636), (0.3138, 13.04, -8.779), (0.2814, 14.81, -9.229)], [], [(1, 0, 3, 2)])
_uv = me_cube_055.uv_layers.new(name='UVMap')
_uv.uv.foreach_set('vector', [0.3266, 0.5, 0.3347, 0.5, 0.3347, 0.75, 0.3266, 0.75])
me_cube_055.materials.append(mat_loop)
me_cube_055.use_remesh_fix_poles = True
me_cube_055.use_remesh_preserve_attributes = False
me_cube_055.update()
me_cube_056 = bpy.data.meshes.new('Cube.056')
me_cube_056.from_pydata([(0.219, 15.79, 8.795), (0.2539, 14.3, 8.258), (0.2814, 14.81, -9.229), (0.238, 16.34, -9.584)], [], [(1, 0, 3, 2)])
_uv = me_cube_056.uv_layers.new(name='UVMap')
_uv.uv.foreach_set('vector', [0.3347, 0.5, 0.3427, 0.5, 0.3427, 0.75, 0.3347, 0.75])
me_cube_056.materials.append(mat_loop)
me_cube_056.use_remesh_fix_poles = True
me_cube_056.use_remesh_preserve_attributes = False
me_cube_056.update()
me_cube_057 = bpy.data.meshes.new('Cube.057')
me_cube_057.from_pydata([(0.1743, 17.06, 9.242), (0.219, 15.79, 8.795), (0.238, 16.34, -9.584), (0.1857, 17.55, -9.841)], [], [(1, 0, 3, 2)])
_uv = me_cube_057.uv_layers.new(name='UVMap')
_uv.uv.foreach_set('vector', [0.3427, 0.5, 0.3508, 0.5, 0.3508, 0.75, 0.3427, 0.75])
me_cube_057.materials.append(mat_loop)
me_cube_057.use_remesh_fix_poles = True
me_cube_057.use_remesh_preserve_attributes = False
me_cube_057.update()
me_cube_058 = bpy.data.meshes.new('Cube.058')
me_cube_058.from_pydata([(0.1216, 18.05, 9.594), (0.1743, 17.06, 9.242), (0.1857, 17.55, -9.841), (0.1269, 18.42, -9.997)], [], [(1, 0, 3, 2)])
_uv = me_cube_058.uv_layers.new(name='UVMap')
_uv.uv.foreach_set('vector', [0.3508, 0.5, 0.3589, 0.5, 0.3589, 0.75, 0.3508, 0.75])
me_cube_058.materials.append(mat_loop)
me_cube_058.use_remesh_fix_poles = True
me_cube_058.use_remesh_preserve_attributes = False
me_cube_058.update()
me_cube_059 = bpy.data.meshes.new('Cube.059')
me_cube_059.from_pydata([(0.06273, 18.71, 9.848), (0.1216, 18.05, 9.594), (0.1269, 18.42, -9.997), (0.06409, 18.9, -10.05)], [], [(1, 0, 3, 2)])
_uv = me_cube_059.uv_layers.new(name='UVMap')
_uv.uv.foreach_set('vector', [0.3589, 0.5, 0.3669, 0.5, 0.3669, 0.75, 0.3589, 0.75])
me_cube_059.materials.append(mat_loop)
me_cube_059.use_remesh_fix_poles = True
me_cube_059.use_remesh_preserve_attributes = False
me_cube_059.update()
me_cube_060 = bpy.data.meshes.new('Cube.060')
me_cube_060.from_pydata([(-2.754e-08, 19.0, -10.0), (-2.754e-08, 19.0, 10.0), (0.06273, 18.71, 9.848), (0.06409, 18.9, -10.05)], [], [(2, 1, 0, 3)])
_uv = me_cube_060.uv_layers.new(name='UVMap')
_uv.uv.foreach_set('vector', [0.3669, 0.5, 0.375, 0.5, 0.375, 0.75, 0.3669, 0.75])
me_cube_060.materials.append(mat_loop)
me_cube_060.use_remesh_fix_poles = True
me_cube_060.use_remesh_preserve_attributes = False
me_cube_060.update()
me_cube_061 = bpy.data.meshes.new('Cube.061')
me_cube_061.from_pydata([(2.754e-08, 19.0, 10.0), (2.754e-08, 19.0, -10.0), (-0.06273, 18.71, -9.848), (-0.06409, 18.9, 10.05)], [], [(2, 1, 0, 3)])
_uv = me_cube_061.uv_layers.new(name='UVMap')
_uv.uv.foreach_set('vector', [0.8669, 0.5, 0.875, 0.5, 0.875, 0.75, 0.8669, 0.75])
me_cube_061.materials.append(mat_loop)
me_cube_061.use_remesh_fix_poles = True
me_cube_061.use_remesh_preserve_attributes = False
me_cube_061.update()
me_cube_062 = bpy.data.meshes.new('Cube.062')
me_cube_062.from_pydata([(-0.06273, 18.71, -9.848), (-0.1216, 18.05, -9.594), (-0.1269, 18.42, 9.997), (-0.06409, 18.9, 10.05)], [], [(1, 0, 3, 2)])
_uv = me_cube_062.uv_layers.new(name='UVMap')
_uv.uv.foreach_set('vector', [0.8589, 0.5, 0.8669, 0.5, 0.8669, 0.75, 0.8589, 0.75])
me_cube_062.materials.append(mat_loop)
me_cube_062.use_remesh_fix_poles = True
me_cube_062.use_remesh_preserve_attributes = False
me_cube_062.update()
me_cube_063 = bpy.data.meshes.new('Cube.063')
me_cube_063.from_pydata([(-0.1216, 18.05, -9.594), (-0.1743, 17.06, -9.242), (-0.1857, 17.55, 9.841), (-0.1269, 18.42, 9.997)], [], [(1, 0, 3, 2)])
_uv = me_cube_063.uv_layers.new(name='UVMap')
_uv.uv.foreach_set('vector', [0.8508, 0.5, 0.8589, 0.5, 0.8589, 0.75, 0.8508, 0.75])
me_cube_063.materials.append(mat_loop)
me_cube_063.use_remesh_fix_poles = True
me_cube_063.use_remesh_preserve_attributes = False
me_cube_063.update()
me_cube_064 = bpy.data.meshes.new('Cube.064')
me_cube_064.from_pydata([(0.03555, -0.937, -1.505), (0.03559, -0.9471, 0.4922), (-0.0282, 1.04, -1.494), (-0.03535, -0.937, 1.502), (-0.03538, -0.947, -0.4952), (-0.02817, 1.05, 0.5037), (0.02932, 1.039, 1.504), (0.02928, 1.049, -0.4932)], [], [(0, 1, 3, 4), (2, 5, 6, 7)])
_uv = me_cube_064.uv_layers.new(name='UVMap')
_uv.uv.foreach_set('vector', [0.375, 0.871, 0.625, 0.871, 0.625, 0.879, 0.375, 0.879, 0.375, 0.3711, 0.625, 0.3711, 0.625, 0.379, 0.375, 0.379])
me_cube_064.materials.append(mat_side_ring)
me_cube_064.use_remesh_fix_poles = True
me_cube_064.use_remesh_preserve_attributes = False
me_cube_064.update()

# ---- objects
ob_cube = bpy.data.objects.new('Cube', me_cube_003)
ob_cube_001 = bpy.data.objects.new('Cube.001', me_cube_001)
ob_cube_002 = bpy.data.objects.new('Cube.002', me_cube_002)
ob_cube_003 = bpy.data.objects.new('Cube.003', me_cube_004)
ob_cube_004 = bpy.data.objects.new('Cube.004', me_cube_005)
ob_cube_005 = bpy.data.objects.new('Cube.005', me_cube_006)
ob_cube_006 = bpy.data.objects.new('Cube.006', me_cube_007)
ob_cube_007 = bpy.data.objects.new('Cube.007', me_cube_008)
ob_cube_008 = bpy.data.objects.new('Cube.008', me_cube_009)
ob_cube_009 = bpy.data.objects.new('Cube.009', me_cube_010)
ob_cube_010 = bpy.data.objects.new('Cube.010', me_cube_011)
ob_cube_011 = bpy.data.objects.new('Cube.011', me_cube_012)
ob_cube_012 = bpy.data.objects.new('Cube.012', me_cube_013)
ob_cube_013 = bpy.data.objects.new('Cube.013', me_cube_014)
ob_cube_014 = bpy.data.objects.new('Cube.014', me_cube_015)
ob_cube_015 = bpy.data.objects.new('Cube.015', me_cube_016)
ob_cube_016 = bpy.data.objects.new('Cube.016', me_cube_017)
ob_cube_017 = bpy.data.objects.new('Cube.017', me_cube_018)
ob_cube_018 = bpy.data.objects.new('Cube.018', me_cube_019)
ob_cube_019 = bpy.data.objects.new('Cube.019', me_cube_020)
ob_cube_020 = bpy.data.objects.new('Cube.020', me_cube_021)
ob_cube_021 = bpy.data.objects.new('Cube.021', me_cube_022)
ob_cube_022 = bpy.data.objects.new('Cube.022', me_cube_023)
ob_cube_023 = bpy.data.objects.new('Cube.023', me_cube_024)
ob_cube_024 = bpy.data.objects.new('Cube.024', me_cube_025)
ob_cube_025 = bpy.data.objects.new('Cube.025', me_cube_026)
ob_cube_026 = bpy.data.objects.new('Cube.026', me_cube_027)
ob_cube_027 = bpy.data.objects.new('Cube.027', me_cube_028)
ob_cube_028 = bpy.data.objects.new('Cube.028', me_cube_029)
ob_cube_029 = bpy.data.objects.new('Cube.029', me_cube_030)
ob_cube_030 = bpy.data.objects.new('Cube.030', me_cube_031)
ob_cube_031 = bpy.data.objects.new('Cube.031', me_cube_032)
ob_cube_032 = bpy.data.objects.new('Cube.032', me_cube_033)
ob_cube_033 = bpy.data.objects.new('Cube.033', me_cube_034)
ob_cube_034 = bpy.data.objects.new('Cube.034', me_cube_035)
ob_cube_035 = bpy.data.objects.new('Cube.035', me_cube_036)
ob_cube_036 = bpy.data.objects.new('Cube.036', me_cube_037)
ob_cube_037 = bpy.data.objects.new('Cube.037', me_cube_038)
ob_cube_038 = bpy.data.objects.new('Cube.038', me_cube_039)
ob_cube_039 = bpy.data.objects.new('Cube.039', me_cube_040)
ob_cube_040 = bpy.data.objects.new('Cube.040', me_cube_041)
ob_cube_041 = bpy.data.objects.new('Cube.041', me_cube_042)
ob_cube_042 = bpy.data.objects.new('Cube.042', me_cube_043)
ob_cube_043 = bpy.data.objects.new('Cube.043', me_cube_044)
ob_cube_044 = bpy.data.objects.new('Cube.044', me_cube_045)
ob_cube_045 = bpy.data.objects.new('Cube.045', me_cube_046)
ob_cube_046 = bpy.data.objects.new('Cube.046', me_cube_047)
ob_cube_047 = bpy.data.objects.new('Cube.047', me_cube_048)
ob_cube_048 = bpy.data.objects.new('Cube.048', me_cube_049)
ob_cube_049 = bpy.data.objects.new('Cube.049', me_cube_050)
ob_cube_050 = bpy.data.objects.new('Cube.050', me_cube_051)
ob_cube_051 = bpy.data.objects.new('Cube.051', me_cube_052)
ob_cube_052 = bpy.data.objects.new('Cube.052', me_cube_053)
ob_cube_053 = bpy.data.objects.new('Cube.053', me_cube_054)
ob_cube_054 = bpy.data.objects.new('Cube.054', me_cube_055)
ob_cube_055 = bpy.data.objects.new('Cube.055', me_cube_056)
ob_cube_056 = bpy.data.objects.new('Cube.056', me_cube_057)
ob_cube_057 = bpy.data.objects.new('Cube.057', me_cube_058)
ob_cube_058 = bpy.data.objects.new('Cube.058', me_cube_059)
ob_cube_059 = bpy.data.objects.new('Cube.059', me_cube_060)
ob_cube_060 = bpy.data.objects.new('Cube.060', me_cube_061)
ob_cube_061 = bpy.data.objects.new('Cube.061', me_cube_062)
ob_cube_062 = bpy.data.objects.new('Cube.062', me_cube_063)
ob_cube_063 = bpy.data.objects.new('Cube.063', me_cube_064)

# ---- transforms, parenting, visibility, modifiers, constraints
ob_cube.location = (0.0, 0.0, 0.0)
ob_cube.scale = (30.0, 1.0, 0.1)
ob_cube_001.parent = ob_cube
ob_cube_001.matrix_parent_inverse = Matrix(((0.03333, -0.0, 0.0, -0.0), (-0.0, 1.0, -0.0, 0.0), (0.0, -0.0, 10.0, -0.0), (-0.0, 0.0, -0.0, 1.0)))
ob_cube_001.location = (0.0, 0.0, 0.0)
ob_cube_001.scale = (30.0, 1.0, 0.1)
ob_cube_002.parent = ob_cube
ob_cube_002.matrix_parent_inverse = Matrix(((0.03333, -0.0, 0.0, -0.0), (-0.0, 1.0, -0.0, 0.0), (0.0, -0.0, 10.0, -0.0), (-0.0, 0.0, -0.0, 1.0)))
ob_cube_002.location = (0.0, 0.0, 0.0)
ob_cube_002.scale = (30.0, 1.0, 0.1)
ob_cube_003.parent = ob_cube
ob_cube_003.matrix_parent_inverse = Matrix(((0.03333, -0.0, 0.0, -0.0), (-0.0, 1.0, -0.0, 0.0), (0.0, -0.0, 10.0, -0.0), (-0.0, 0.0, -0.0, 1.0)))
ob_cube_003.location = (0.0, 0.0, 0.0)
ob_cube_003.scale = (30.0, 1.0, 0.1)
ob_cube_004.parent = ob_cube
ob_cube_004.matrix_parent_inverse = Matrix(((0.03333, -0.0, 0.0, -0.0), (-0.0, 1.0, -0.0, 0.0), (0.0, -0.0, 10.0, -0.0), (-0.0, 0.0, -0.0, 1.0)))
ob_cube_004.location = (0.0, 0.0, 0.0)
ob_cube_004.scale = (30.0, 1.0, 0.1)
ob_cube_005.parent = ob_cube
ob_cube_005.matrix_parent_inverse = Matrix(((0.03333, -0.0, 0.0, -0.0), (-0.0, 1.0, -0.0, 0.0), (0.0, -0.0, 10.0, -0.0), (-0.0, 0.0, -0.0, 1.0)))
ob_cube_005.location = (0.0, 0.0, 0.0)
ob_cube_005.scale = (30.0, 1.0, 0.1)
ob_cube_006.parent = ob_cube
ob_cube_006.matrix_parent_inverse = Matrix(((0.03333, -0.0, 0.0, -0.0), (-0.0, 1.0, -0.0, 0.0), (0.0, -0.0, 10.0, -0.0), (-0.0, 0.0, -0.0, 1.0)))
ob_cube_006.location = (0.0, 0.0, 0.0)
ob_cube_006.scale = (30.0, 1.0, 0.1)
ob_cube_007.parent = ob_cube
ob_cube_007.matrix_parent_inverse = Matrix(((0.03333, -0.0, 0.0, -0.0), (-0.0, 1.0, -0.0, 0.0), (0.0, -0.0, 10.0, -0.0), (-0.0, 0.0, -0.0, 1.0)))
ob_cube_007.location = (0.0, 0.0, 0.0)
ob_cube_007.scale = (30.0, 1.0, 0.1)
ob_cube_008.parent = ob_cube
ob_cube_008.matrix_parent_inverse = Matrix(((0.03333, -0.0, 0.0, -0.0), (-0.0, 1.0, -0.0, 0.0), (0.0, -0.0, 10.0, -0.0), (-0.0, 0.0, -0.0, 1.0)))
ob_cube_008.location = (0.0, 0.0, 0.0)
ob_cube_008.scale = (30.0, 1.0, 0.1)
ob_cube_009.parent = ob_cube
ob_cube_009.matrix_parent_inverse = Matrix(((0.03333, -0.0, 0.0, -0.0), (-0.0, 1.0, -0.0, 0.0), (0.0, -0.0, 10.0, -0.0), (-0.0, 0.0, -0.0, 1.0)))
ob_cube_009.location = (0.0, 0.0, 0.0)
ob_cube_009.scale = (30.0, 1.0, 0.1)
ob_cube_010.parent = ob_cube
ob_cube_010.matrix_parent_inverse = Matrix(((0.03333, -0.0, 0.0, -0.0), (-0.0, 1.0, -0.0, 0.0), (0.0, -0.0, 10.0, -0.0), (-0.0, 0.0, -0.0, 1.0)))
ob_cube_010.location = (0.0, 0.0, 0.0)
ob_cube_010.scale = (30.0, 1.0, 0.1)
ob_cube_011.parent = ob_cube
ob_cube_011.matrix_parent_inverse = Matrix(((0.03333, -0.0, 0.0, -0.0), (-0.0, 1.0, -0.0, 0.0), (0.0, -0.0, 10.0, -0.0), (-0.0, 0.0, -0.0, 1.0)))
ob_cube_011.location = (0.0, 0.0, 0.0)
ob_cube_011.scale = (30.0, 1.0, 0.1)
ob_cube_012.parent = ob_cube
ob_cube_012.matrix_parent_inverse = Matrix(((0.03333, -0.0, 0.0, -0.0), (-0.0, 1.0, -0.0, 0.0), (0.0, -0.0, 10.0, -0.0), (-0.0, 0.0, -0.0, 1.0)))
ob_cube_012.location = (0.0, 0.0, 0.0)
ob_cube_012.scale = (30.0, 1.0, 0.1)
ob_cube_013.parent = ob_cube_063
ob_cube_013.matrix_parent_inverse = Matrix(((0.03333, -0.0, 0.0, -0.0), (-0.0, 1.0, -0.0, 0.0), (0.0, -0.0, 10.0, -0.0), (-0.0, 0.0, -0.0, 1.0)))
ob_cube_013.location = (0.0, -0.0004798, 0.0)
ob_cube_013.scale = (30.0, 1.0, 0.1)
ob_cube_014.parent = ob_cube
ob_cube_014.matrix_parent_inverse = Matrix(((0.03333, -0.0, 0.0, -0.0), (-0.0, 1.0, -0.0, 0.0), (0.0, -0.0, 10.0, -0.0), (-0.0, 0.0, -0.0, 1.0)))
ob_cube_014.location = (0.0, 0.0, 0.0)
ob_cube_014.scale = (30.0, 1.0, 0.1)
ob_cube_015.parent = ob_cube
ob_cube_015.matrix_parent_inverse = Matrix(((0.03333, -0.0, 0.0, -0.0), (-0.0, 1.0, -0.0, 0.0), (0.0, -0.0, 10.0, -0.0), (-0.0, 0.0, -0.0, 1.0)))
ob_cube_015.location = (0.0, 0.0, 0.0)
ob_cube_015.scale = (30.0, 1.0, 0.1)
ob_cube_016.parent = ob_cube
ob_cube_016.matrix_parent_inverse = Matrix(((0.03333, -0.0, 0.0, -0.0), (-0.0, 1.0, -0.0, 0.0), (0.0, -0.0, 10.0, -0.0), (-0.0, 0.0, -0.0, 1.0)))
ob_cube_016.location = (0.0, 0.0, 0.0)
ob_cube_016.scale = (30.0, 1.0, 0.1)
ob_cube_017.parent = ob_cube
ob_cube_017.matrix_parent_inverse = Matrix(((0.03333, -0.0, 0.0, -0.0), (-0.0, 1.0, -0.0, 0.0), (0.0, -0.0, 10.0, -0.0), (-0.0, 0.0, -0.0, 1.0)))
ob_cube_017.location = (0.0, 0.0, 0.0)
ob_cube_017.scale = (30.0, 1.0, 0.1)
ob_cube_018.parent = ob_cube
ob_cube_018.matrix_parent_inverse = Matrix(((0.03333, -0.0, 0.0, -0.0), (-0.0, 1.0, -0.0, 0.0), (0.0, -0.0, 10.0, -0.0), (-0.0, 0.0, -0.0, 1.0)))
ob_cube_018.location = (0.0, 0.0, 0.0)
ob_cube_018.scale = (30.0, 1.0, 0.1)
ob_cube_019.parent = ob_cube
ob_cube_019.matrix_parent_inverse = Matrix(((0.03333, -0.0, 0.0, -0.0), (-0.0, 1.0, -0.0, 0.0), (0.0, -0.0, 10.0, -0.0), (-0.0, 0.0, -0.0, 1.0)))
ob_cube_019.location = (0.0, 0.0, 0.0)
ob_cube_019.scale = (30.0, 1.0, 0.1)
ob_cube_020.parent = ob_cube
ob_cube_020.matrix_parent_inverse = Matrix(((0.03333, -0.0, 0.0, -0.0), (-0.0, 1.0, -0.0, 0.0), (0.0, -0.0, 10.0, -0.0), (-0.0, 0.0, -0.0, 1.0)))
ob_cube_020.location = (0.0, 0.0, 0.0)
ob_cube_020.scale = (30.0, 1.0, 0.1)
ob_cube_021.parent = ob_cube
ob_cube_021.matrix_parent_inverse = Matrix(((0.03333, -0.0, 0.0, -0.0), (-0.0, 1.0, -0.0, 0.0), (0.0, -0.0, 10.0, -0.0), (-0.0, 0.0, -0.0, 1.0)))
ob_cube_021.location = (0.0, 0.0, 0.0)
ob_cube_021.scale = (30.0, 1.0, 0.1)
ob_cube_022.parent = ob_cube
ob_cube_022.matrix_parent_inverse = Matrix(((0.03333, -0.0, 0.0, -0.0), (-0.0, 1.0, -0.0, 0.0), (0.0, -0.0, 10.0, -0.0), (-0.0, 0.0, -0.0, 1.0)))
ob_cube_022.location = (0.0, 0.0, 0.0)
ob_cube_022.scale = (30.0, 1.0, 0.1)
ob_cube_023.parent = ob_cube
ob_cube_023.matrix_parent_inverse = Matrix(((0.03333, -0.0, 0.0, -0.0), (-0.0, 1.0, -0.0, 0.0), (0.0, -0.0, 10.0, -0.0), (-0.0, 0.0, -0.0, 1.0)))
ob_cube_023.location = (0.0, 0.0, 0.0)
ob_cube_023.scale = (30.0, 1.0, 0.1)
ob_cube_024.parent = ob_cube
ob_cube_024.matrix_parent_inverse = Matrix(((0.03333, -0.0, 0.0, -0.0), (-0.0, 1.0, -0.0, 0.0), (0.0, -0.0, 10.0, -0.0), (-0.0, 0.0, -0.0, 1.0)))
ob_cube_024.location = (0.0, 0.0, 0.0)
ob_cube_024.scale = (30.0, 1.0, 0.1)
ob_cube_025.parent = ob_cube
ob_cube_025.matrix_parent_inverse = Matrix(((0.03333, -0.0, 0.0, -0.0), (-0.0, 1.0, -0.0, 0.0), (0.0, -0.0, 10.0, -0.0), (-0.0, 0.0, -0.0, 1.0)))
ob_cube_025.location = (0.0, 0.0, 0.0)
ob_cube_025.scale = (30.0, 1.0, 0.1)
ob_cube_026.parent = ob_cube
ob_cube_026.matrix_parent_inverse = Matrix(((0.03333, -0.0, 0.0, -0.0), (-0.0, 1.0, -0.0, 0.0), (0.0, -0.0, 10.0, -0.0), (-0.0, 0.0, -0.0, 1.0)))
ob_cube_026.location = (0.0, 0.0, 0.0)
ob_cube_026.scale = (30.0, 1.0, 0.1)
ob_cube_027.parent = ob_cube
ob_cube_027.matrix_parent_inverse = Matrix(((0.03333, -0.0, 0.0, -0.0), (-0.0, 1.0, -0.0, 0.0), (0.0, -0.0, 10.0, -0.0), (-0.0, 0.0, -0.0, 1.0)))
ob_cube_027.location = (0.0, 0.0, 0.0)
ob_cube_027.scale = (30.0, 1.0, 0.1)
ob_cube_028.parent = ob_cube
ob_cube_028.matrix_parent_inverse = Matrix(((0.03333, -0.0, 0.0, -0.0), (-0.0, 1.0, -0.0, 0.0), (0.0, -0.0, 10.0, -0.0), (-0.0, 0.0, -0.0, 1.0)))
ob_cube_028.location = (0.0, 0.0, 0.0)
ob_cube_028.scale = (30.0, 1.0, 0.1)
ob_cube_029.parent = ob_cube
ob_cube_029.matrix_parent_inverse = Matrix(((0.03333, -0.0, 0.0, -0.0), (-0.0, 1.0, -0.0, 0.0), (0.0, -0.0, 10.0, -0.0), (-0.0, 0.0, -0.0, 1.0)))
ob_cube_029.location = (0.0, 0.0, 0.0)
ob_cube_029.scale = (30.0, 1.0, 0.1)
ob_cube_030.parent = ob_cube
ob_cube_030.matrix_parent_inverse = Matrix(((0.03333, -0.0, 0.0, -0.0), (-0.0, 1.0, -0.0, 0.0), (0.0, -0.0, 10.0, -0.0), (-0.0, 0.0, -0.0, 1.0)))
ob_cube_030.location = (0.0, 0.0, 0.0)
ob_cube_030.scale = (30.0, 1.0, 0.1)
ob_cube_031.parent = ob_cube
ob_cube_031.matrix_parent_inverse = Matrix(((0.03333, -0.0, 0.0, -0.0), (-0.0, 1.0, -0.0, 0.0), (0.0, -0.0, 10.0, -0.0), (-0.0, 0.0, -0.0, 1.0)))
ob_cube_031.location = (0.0, 0.0, 0.0)
ob_cube_031.scale = (30.0, 1.0, 0.1)
ob_cube_032.parent = ob_cube
ob_cube_032.matrix_parent_inverse = Matrix(((0.03333, -0.0, 0.0, -0.0), (-0.0, 1.0, -0.0, 0.0), (0.0, -0.0, 10.0, -0.0), (-0.0, 0.0, -0.0, 1.0)))
ob_cube_032.location = (0.0, 0.0, 0.0)
ob_cube_032.scale = (30.0, 1.0, 0.1)
ob_cube_033.parent = ob_cube
ob_cube_033.matrix_parent_inverse = Matrix(((0.03333, -0.0, 0.0, -0.0), (-0.0, 1.0, -0.0, 0.0), (0.0, -0.0, 10.0, -0.0), (-0.0, 0.0, -0.0, 1.0)))
ob_cube_033.location = (0.0, 0.0, 0.0)
ob_cube_033.scale = (30.0, 1.0, 0.1)
ob_cube_034.parent = ob_cube
ob_cube_034.matrix_parent_inverse = Matrix(((0.03333, -0.0, 0.0, -0.0), (-0.0, 1.0, -0.0, 0.0), (0.0, -0.0, 10.0, -0.0), (-0.0, 0.0, -0.0, 1.0)))
ob_cube_034.location = (0.0, 0.0, 0.0)
ob_cube_034.scale = (30.0, 1.0, 0.1)
ob_cube_035.parent = ob_cube
ob_cube_035.matrix_parent_inverse = Matrix(((0.03333, -0.0, 0.0, -0.0), (-0.0, 1.0, -0.0, 0.0), (0.0, -0.0, 10.0, -0.0), (-0.0, 0.0, -0.0, 1.0)))
ob_cube_035.location = (0.0, 0.0, 0.0)
ob_cube_035.scale = (30.0, 1.0, 0.1)
ob_cube_036.parent = ob_cube
ob_cube_036.matrix_parent_inverse = Matrix(((0.03333, -0.0, 0.0, -0.0), (-0.0, 1.0, -0.0, 0.0), (0.0, -0.0, 10.0, -0.0), (-0.0, 0.0, -0.0, 1.0)))
ob_cube_036.location = (0.0, 0.0, 0.0)
ob_cube_036.scale = (30.0, 1.0, 0.1)
ob_cube_037.parent = ob_cube
ob_cube_037.matrix_parent_inverse = Matrix(((0.03333, -0.0, 0.0, -0.0), (-0.0, 1.0, -0.0, 0.0), (0.0, -0.0, 10.0, -0.0), (-0.0, 0.0, -0.0, 1.0)))
ob_cube_037.location = (0.0, 0.0, 0.0)
ob_cube_037.scale = (30.0, 1.0, 0.1)
ob_cube_038.parent = ob_cube
ob_cube_038.matrix_parent_inverse = Matrix(((0.03333, -0.0, 0.0, -0.0), (-0.0, 1.0, -0.0, 0.0), (0.0, -0.0, 10.0, -0.0), (-0.0, 0.0, -0.0, 1.0)))
ob_cube_038.location = (0.0, 0.0, 0.0)
ob_cube_038.scale = (30.0, 1.0, 0.1)
ob_cube_039.parent = ob_cube
ob_cube_039.matrix_parent_inverse = Matrix(((0.03333, -0.0, 0.0, -0.0), (-0.0, 1.0, -0.0, 0.0), (0.0, -0.0, 10.0, -0.0), (-0.0, 0.0, -0.0, 1.0)))
ob_cube_039.location = (0.0, 0.0, 0.0)
ob_cube_039.scale = (30.0, 1.0, 0.1)
ob_cube_040.parent = ob_cube
ob_cube_040.matrix_parent_inverse = Matrix(((0.03333, -0.0, 0.0, -0.0), (-0.0, 1.0, -0.0, 0.0), (0.0, -0.0, 10.0, -0.0), (-0.0, 0.0, -0.0, 1.0)))
ob_cube_040.location = (0.0, 0.0, 0.0)
ob_cube_040.scale = (30.0, 1.0, 0.1)
ob_cube_041.parent = ob_cube
ob_cube_041.matrix_parent_inverse = Matrix(((0.03333, -0.0, 0.0, -0.0), (-0.0, 1.0, -0.0, 0.0), (0.0, -0.0, 10.0, -0.0), (-0.0, 0.0, -0.0, 1.0)))
ob_cube_041.location = (0.0, 0.0, 0.0)
ob_cube_041.scale = (30.0, 1.0, 0.1)
ob_cube_042.parent = ob_cube
ob_cube_042.matrix_parent_inverse = Matrix(((0.03333, -0.0, 0.0, -0.0), (-0.0, 1.0, -0.0, 0.0), (0.0, -0.0, 10.0, -0.0), (-0.0, 0.0, -0.0, 1.0)))
ob_cube_042.location = (0.0, 0.0, 0.0)
ob_cube_042.scale = (30.0, 1.0, 0.1)
ob_cube_043.parent = ob_cube
ob_cube_043.matrix_parent_inverse = Matrix(((0.03333, -0.0, 0.0, -0.0), (-0.0, 1.0, -0.0, 0.0), (0.0, -0.0, 10.0, -0.0), (-0.0, 0.0, -0.0, 1.0)))
ob_cube_043.location = (0.0, 0.0, 0.0)
ob_cube_043.scale = (30.0, 1.0, 0.1)
ob_cube_044.parent = ob_cube_063
ob_cube_044.matrix_parent_inverse = Matrix(((0.03333, -0.0, 0.0, -0.0), (-0.0, 1.0, -0.0, 0.0), (0.0, -0.0, 10.0, -0.0), (-0.0, 0.0, -0.0, 1.0)))
ob_cube_044.location = (0.0, -0.0004798, 0.0)
ob_cube_044.scale = (30.0, 1.0, 0.1)
ob_cube_045.parent = ob_cube
ob_cube_045.matrix_parent_inverse = Matrix(((0.03333, -0.0, 0.0, -0.0), (-0.0, 1.0, -0.0, 0.0), (0.0, -0.0, 10.0, -0.0), (-0.0, 0.0, -0.0, 1.0)))
ob_cube_045.location = (0.0, 0.0, 0.0)
ob_cube_045.scale = (30.0, 1.0, 0.1)
ob_cube_046.parent = ob_cube
ob_cube_046.matrix_parent_inverse = Matrix(((0.03333, -0.0, 0.0, -0.0), (-0.0, 1.0, -0.0, 0.0), (0.0, -0.0, 10.0, -0.0), (-0.0, 0.0, -0.0, 1.0)))
ob_cube_046.location = (0.0, 0.0, 0.0)
ob_cube_046.scale = (30.0, 1.0, 0.1)
ob_cube_047.parent = ob_cube
ob_cube_047.matrix_parent_inverse = Matrix(((0.03333, -0.0, 0.0, -0.0), (-0.0, 1.0, -0.0, 0.0), (0.0, -0.0, 10.0, -0.0), (-0.0, 0.0, -0.0, 1.0)))
ob_cube_047.location = (0.0, 0.0, 0.0)
ob_cube_047.scale = (30.0, 1.0, 0.1)
ob_cube_048.parent = ob_cube
ob_cube_048.matrix_parent_inverse = Matrix(((0.03333, -0.0, 0.0, -0.0), (-0.0, 1.0, -0.0, 0.0), (0.0, -0.0, 10.0, -0.0), (-0.0, 0.0, -0.0, 1.0)))
ob_cube_048.location = (0.0, 0.0, 0.0)
ob_cube_048.scale = (30.0, 1.0, 0.1)
ob_cube_049.parent = ob_cube
ob_cube_049.matrix_parent_inverse = Matrix(((0.03333, -0.0, 0.0, -0.0), (-0.0, 1.0, -0.0, 0.0), (0.0, -0.0, 10.0, -0.0), (-0.0, 0.0, -0.0, 1.0)))
ob_cube_049.location = (0.0, 0.0, 0.0)
ob_cube_049.scale = (30.0, 1.0, 0.1)
ob_cube_050.parent = ob_cube
ob_cube_050.matrix_parent_inverse = Matrix(((0.03333, -0.0, 0.0, -0.0), (-0.0, 1.0, -0.0, 0.0), (0.0, -0.0, 10.0, -0.0), (-0.0, 0.0, -0.0, 1.0)))
ob_cube_050.location = (0.0, 0.0, 0.0)
ob_cube_050.scale = (30.0, 1.0, 0.1)
ob_cube_051.parent = ob_cube
ob_cube_051.matrix_parent_inverse = Matrix(((0.03333, -0.0, 0.0, -0.0), (-0.0, 1.0, -0.0, 0.0), (0.0, -0.0, 10.0, -0.0), (-0.0, 0.0, -0.0, 1.0)))
ob_cube_051.location = (0.0, 0.0, 0.0)
ob_cube_051.scale = (30.0, 1.0, 0.1)
ob_cube_052.parent = ob_cube
ob_cube_052.matrix_parent_inverse = Matrix(((0.03333, -0.0, 0.0, -0.0), (-0.0, 1.0, -0.0, 0.0), (0.0, -0.0, 10.0, -0.0), (-0.0, 0.0, -0.0, 1.0)))
ob_cube_052.location = (0.0, 0.0, 0.0)
ob_cube_052.scale = (30.0, 1.0, 0.1)
ob_cube_053.parent = ob_cube
ob_cube_053.matrix_parent_inverse = Matrix(((0.03333, -0.0, 0.0, -0.0), (-0.0, 1.0, -0.0, 0.0), (0.0, -0.0, 10.0, -0.0), (-0.0, 0.0, -0.0, 1.0)))
ob_cube_053.location = (0.0, 0.0, 0.0)
ob_cube_053.scale = (30.0, 1.0, 0.1)
ob_cube_054.parent = ob_cube
ob_cube_054.matrix_parent_inverse = Matrix(((0.03333, -0.0, 0.0, -0.0), (-0.0, 1.0, -0.0, 0.0), (0.0, -0.0, 10.0, -0.0), (-0.0, 0.0, -0.0, 1.0)))
ob_cube_054.location = (0.0, 0.0, 0.0)
ob_cube_054.scale = (30.0, 1.0, 0.1)
ob_cube_055.parent = ob_cube
ob_cube_055.matrix_parent_inverse = Matrix(((0.03333, -0.0, 0.0, -0.0), (-0.0, 1.0, -0.0, 0.0), (0.0, -0.0, 10.0, -0.0), (-0.0, 0.0, -0.0, 1.0)))
ob_cube_055.location = (0.0, 0.0, 0.0)
ob_cube_055.scale = (30.0, 1.0, 0.1)
ob_cube_056.parent = ob_cube
ob_cube_056.matrix_parent_inverse = Matrix(((0.03333, -0.0, 0.0, -0.0), (-0.0, 1.0, -0.0, 0.0), (0.0, -0.0, 10.0, -0.0), (-0.0, 0.0, -0.0, 1.0)))
ob_cube_056.location = (0.0, 0.0, 0.0)
ob_cube_056.scale = (30.0, 1.0, 0.1)
ob_cube_057.parent = ob_cube
ob_cube_057.matrix_parent_inverse = Matrix(((0.03333, -0.0, 0.0, -0.0), (-0.0, 1.0, -0.0, 0.0), (0.0, -0.0, 10.0, -0.0), (-0.0, 0.0, -0.0, 1.0)))
ob_cube_057.location = (0.0, 0.0, 0.0)
ob_cube_057.scale = (30.0, 1.0, 0.1)
ob_cube_058.parent = ob_cube
ob_cube_058.matrix_parent_inverse = Matrix(((0.03333, -0.0, 0.0, -0.0), (-0.0, 1.0, -0.0, 0.0), (0.0, -0.0, 10.0, -0.0), (-0.0, 0.0, -0.0, 1.0)))
ob_cube_058.location = (0.0, 0.0, 0.0)
ob_cube_058.scale = (30.0, 1.0, 0.1)
ob_cube_059.parent = ob_cube
ob_cube_059.matrix_parent_inverse = Matrix(((0.03333, -0.0, 0.0, -0.0), (-0.0, 1.0, -0.0, 0.0), (0.0, -0.0, 10.0, -0.0), (-0.0, 0.0, -0.0, 1.0)))
ob_cube_059.location = (0.0, 0.0, 0.0)
ob_cube_059.scale = (30.0, 1.0, 0.1)
ob_cube_060.parent = ob_cube
ob_cube_060.matrix_parent_inverse = Matrix(((0.03333, -0.0, 0.0, -0.0), (-0.0, 1.0, -0.0, 0.0), (0.0, -0.0, 10.0, -0.0), (-0.0, 0.0, -0.0, 1.0)))
ob_cube_060.location = (0.0, 0.0, 0.0)
ob_cube_060.scale = (30.0, 1.0, 0.1)
ob_cube_061.parent = ob_cube
ob_cube_061.matrix_parent_inverse = Matrix(((0.03333, -0.0, 0.0, -0.0), (-0.0, 1.0, -0.0, 0.0), (0.0, -0.0, 10.0, -0.0), (-0.0, 0.0, -0.0, 1.0)))
ob_cube_061.location = (0.0, 0.0, 0.0)
ob_cube_061.scale = (30.0, 1.0, 0.1)
ob_cube_062.parent = ob_cube
ob_cube_062.matrix_parent_inverse = Matrix(((0.03333, -0.0, 0.0, -0.0), (-0.0, 1.0, -0.0, 0.0), (0.0, -0.0, 10.0, -0.0), (-0.0, 0.0, -0.0, 1.0)))
ob_cube_062.location = (0.0, 0.0, 0.0)
ob_cube_062.scale = (30.0, 1.0, 0.1)
ob_cube_063.parent = ob_cube
ob_cube_063.matrix_parent_inverse = Matrix(((0.03333, -0.0, 0.0, -0.0), (-0.0, 1.0, -0.0, 0.0), (0.0, -0.0, 10.0, -0.0), (-0.0, 0.0, -0.0, 1.0)))
ob_cube_063.location = (0.0, 0.0, 0.0)
ob_cube_063.scale = (30.0, 1.0, 0.1)

# ---- collection membership
col_collection.objects.link(ob_cube)
col_collection.objects.link(ob_cube_001)
col_collection.objects.link(ob_cube_002)
col_collection.objects.link(ob_cube_003)
col_collection.objects.link(ob_cube_004)
col_collection.objects.link(ob_cube_005)
col_collection.objects.link(ob_cube_006)
col_collection.objects.link(ob_cube_007)
col_collection.objects.link(ob_cube_008)
col_collection.objects.link(ob_cube_009)
col_collection.objects.link(ob_cube_010)
col_collection.objects.link(ob_cube_011)
col_collection.objects.link(ob_cube_012)
col_collection.objects.link(ob_cube_013)
col_collection.objects.link(ob_cube_014)
col_collection.objects.link(ob_cube_015)
col_collection.objects.link(ob_cube_016)
col_collection.objects.link(ob_cube_017)
col_collection.objects.link(ob_cube_018)
col_collection.objects.link(ob_cube_019)
col_collection.objects.link(ob_cube_020)
col_collection.objects.link(ob_cube_021)
col_collection.objects.link(ob_cube_022)
col_collection.objects.link(ob_cube_023)
col_collection.objects.link(ob_cube_024)
col_collection.objects.link(ob_cube_025)
col_collection.objects.link(ob_cube_026)
col_collection.objects.link(ob_cube_027)
col_collection.objects.link(ob_cube_028)
col_collection.objects.link(ob_cube_029)
col_collection.objects.link(ob_cube_030)
col_collection.objects.link(ob_cube_031)
col_collection.objects.link(ob_cube_032)
col_collection.objects.link(ob_cube_033)
col_collection.objects.link(ob_cube_034)
col_collection.objects.link(ob_cube_035)
col_collection.objects.link(ob_cube_036)
col_collection.objects.link(ob_cube_037)
col_collection.objects.link(ob_cube_038)
col_collection.objects.link(ob_cube_039)
col_collection.objects.link(ob_cube_040)
col_collection.objects.link(ob_cube_041)
col_collection.objects.link(ob_cube_042)
col_collection.objects.link(ob_cube_043)
col_collection.objects.link(ob_cube_044)
col_collection.objects.link(ob_cube_045)
col_collection.objects.link(ob_cube_046)
col_collection.objects.link(ob_cube_047)
col_collection.objects.link(ob_cube_048)
col_collection.objects.link(ob_cube_049)
col_collection.objects.link(ob_cube_050)
col_collection.objects.link(ob_cube_051)
col_collection.objects.link(ob_cube_052)
col_collection.objects.link(ob_cube_053)
col_collection.objects.link(ob_cube_054)
col_collection.objects.link(ob_cube_055)
col_collection.objects.link(ob_cube_056)
col_collection.objects.link(ob_cube_057)
col_collection.objects.link(ob_cube_058)
col_collection.objects.link(ob_cube_059)
col_collection.objects.link(ob_cube_060)
col_collection.objects.link(ob_cube_061)
col_collection.objects.link(ob_cube_062)
col_collection.objects.link(ob_cube_063)

# ---- scene / render settings (as saved in the file)
scene.frame_start = 1; scene.frame_end = 250; scene.frame_set(1)
scene.render.engine = 'BLENDER_EEVEE_NEXT'
scene.cycles.use_denoising = False
scene.cycles.samples = 128
scene.cycles.sampling_pattern = 'TABULATED_SOBOL'
scene.cycles.use_adaptive_sampling = False
scene.cycles.use_light_tree = False
scene.view_settings.view_transform = 'Filmic'
bpy.context.view_layer.update()

# ---- added for rendering (the .blend has no active camera and no usable light): camera, sun
cam_auto = bpy.data.cameras.new('AutoCamera')
cam_auto.lens = 50.0
cam_auto.sensor_width = 36.0
cam_auto.clip_end = 1000.0
ob_auto_camera = bpy.data.objects.new('AutoCamera', cam_auto)
scene.collection.objects.link(ob_auto_camera)
ob_auto_camera.location = (26.7648, -22.9935, 21.4118)
ob_auto_camera.rotation_euler = (1.09748, -7.21219e-08, 0.694738)
scene.camera = ob_auto_camera
light_auto_sun = bpy.data.lights.new('AutoSun', 'SUN')
light_auto_sun.energy = 3.0
light_auto_sun.angle = 0.0523599
ob_auto_sun = bpy.data.objects.new('AutoSun', light_auto_sun)
scene.collection.objects.link(ob_auto_sun)
ob_auto_sun.rotation_euler = (0.872665, 0.174533, 0.523599)
bpy.context.view_layer.update()
